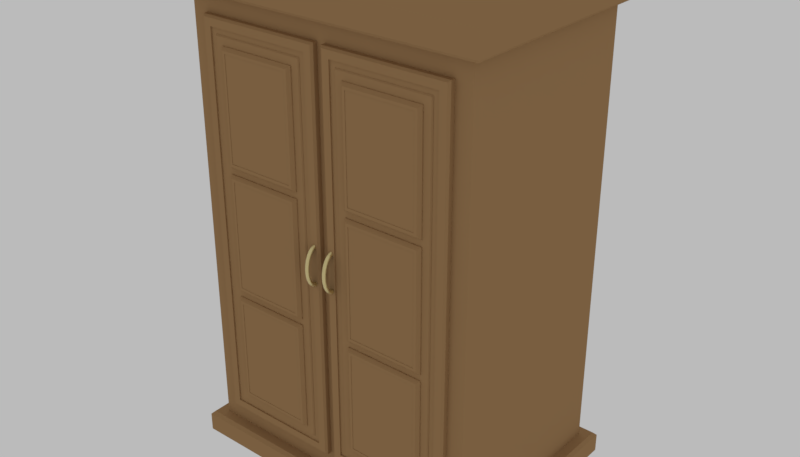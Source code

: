 # Source: closet.blend  (saved by Blender 2.90.8; exported with 4.5.12 LTS)
import bpy
from mathutils import Matrix  # noqa: F401  (used for matrix-valued properties, if any)

bpy.ops.wm.read_factory_settings(use_empty=True)
scene = bpy.context.scene
scene.name = 'Scene'

# ---- collections
col_collection_1 = bpy.data.collections.new('Collection 1'); scene.collection.children.link(col_collection_1)

# ---- materials (node trees are filled in below, after node groups)
mat_material_002 = bpy.data.materials.new('Material.002')
mat_material_002.alpha_threshold = 0.0
mat_material_002.roughness = 0.5
mat_material_003 = bpy.data.materials.new('Material.003')
mat_material_003.alpha_threshold = 0.0
mat_material_003.roughness = 0.5

# ---- material node trees
mat_material_002.use_nodes = True; mat_material_002.node_tree.nodes.clear()
_N = mat_material_002.node_tree.nodes; _L = mat_material_002.node_tree.links
n0 = _N.new('ShaderNodeOutputMaterial'); n0.name = 'Material Output'; n0.location = (300, 300)
n1 = _N.new('ShaderNodeBsdfDiffuse'); n1.name = 'Diffuse BSDF'; n1.location = (10, 300)
n1.inputs[0].default_value = (0.3844, 0.227, 0.1041, 1.0)
_L.new(n1.outputs[0], n0.inputs[0])
n0.is_active_output = True
mat_material_003.use_nodes = True; mat_material_003.node_tree.nodes.clear()
_N = mat_material_003.node_tree.nodes; _L = mat_material_003.node_tree.links
n0 = _N.new('ShaderNodeOutputMaterial'); n0.name = 'Material Output'; n0.location = (300, 300)
n1 = _N.new('ShaderNodeBsdfPrincipled'); n1.name = 'Principled BSDF'; n1.location = (10, 300)
n1.width = 150
n1.subsurface_method = 'BURLEY'
n1.inputs[0].default_value = (0.814, 0.6851, 0.3325, 1.0)
n1.inputs[1].default_value = 0.8537
n1.inputs[2].default_value = 0.3659
n1.inputs[3].default_value = 1.45
n1.inputs[9].default_value = (1.0, 1.0, 1.0)
n1.inputs[24].default_value = 0.1
n1.inputs[27].default_value = (0.0, 0.0, 0.0, 1.0)
n1.inputs[28].default_value = 1.0
_L.new(n1.outputs[0], n0.inputs[0])
n0.is_active_output = True

# ---- world
world_world_001 = bpy.data.worlds.new('World.001'); scene.world = world_world_001
world_world_001.use_nodes = True; world_world_001.node_tree.nodes.clear()
_N = world_world_001.node_tree.nodes; _L = world_world_001.node_tree.links
n0 = _N.new('ShaderNodeOutputWorld'); n0.name = 'World Output'; n0.location = (300, 300)
n1 = _N.new('ShaderNodeBackground'); n1.name = 'Background'; n1.location = (10, 300)
n1.inputs[0].default_value = (0.4969, 0.4969, 0.4969, 1.0)
_L.new(n1.outputs[0], n0.inputs[0])
n0.is_active_output = True
world_world_001.use_sun_shadow = False
world_world_001.sun_shadow_jitter_overblur = 0.0
world_world_001.cycles.sampling_method = 'MANUAL'

# ---- meshes
me_cube_002 = bpy.data.meshes.new('Cube.002')
me_cube_002.from_pydata([(-1.504, -0.9521, 0.2681), (-1.504, -0.9521, 4.741), (-1.504, 1.048, 4.741), (-1.504, 1.048, 0.2681), (1.504, 1.048, 4.741), (1.504, 1.048, 0.2681), (1.504, -0.9521, 4.741), (1.504, -0.9521, 0.2681), (-1.636, 1.18, 0.04533), (-1.604, 1.148, 0.01244), (-1.604, -1.052, 0.01244), (-1.636, -1.085, 0.04533), (-1.636, -1.085, 4.774), (-1.604, -1.052, 4.741), (-1.636, -1.085, 4.964), (-1.604, -1.052, 4.997), (-1.604, 1.148, 4.997), (-1.636, 1.18, 4.964), (-1.636, 1.18, 0.2352), (-1.604, 1.148, 0.2681), (1.636, 1.18, 0.04533), (1.604, 1.148, 0.01244), (1.604, 1.148, 4.997), (1.636, 1.18, 4.964), (1.636, 1.18, 0.2352), (1.604, 1.148, 0.2681), (1.636, -1.085, 0.04533), (1.604, -1.052, 0.01244), (1.604, -1.052, 4.997), (1.636, -1.085, 4.964), (1.636, -1.085, 0.2352), (1.604, -1.052, 0.2681), (-1.604, -1.052, 0.2681), (-1.636, -1.085, 0.2352), (-1.604, 1.148, 4.741), (-1.636, 1.18, 4.774), (1.604, 1.148, 4.741), (1.636, 1.18, 4.774), (1.604, -1.052, 4.741), (1.636, -1.085, 4.774), (1.504, -0.9521, 0.4641), (1.335, -0.9521, 0.2681), (1.335, -0.9521, 4.741), (-1.335, -0.9521, 4.741), (-1.335, 1.048, 0.2681), (1.335, 1.048, 0.2681), (-1.335, 1.048, 4.741), (1.335, 1.048, 4.741), (1.423, -1.052, 0.01244), (1.453, -1.085, 0.04533), (1.453, -1.085, 4.774), (-1.453, -1.085, 4.774), (-1.423, -1.052, 4.741), (1.423, -1.052, 4.741), (-1.423, 1.148, 0.2681), (1.423, 1.148, 0.2681), (1.453, 1.18, 0.2352), (-1.453, 1.18, 0.2352), (-1.453, 1.18, 4.774), (1.453, 1.18, 4.774), (1.423, 1.148, 4.741), (-1.423, 1.148, 4.741), (1.335, -0.9521, 0.4641), (-1.335, -0.9521, 0.4641), (1.335, -0.9521, 4.545), (-1.335, -0.9521, 4.545), (-0.04301, -0.9521, 0.2681), (-0.04301, 1.048, 0.2681), (0.04301, 1.048, 0.2681), (-0.04301, 1.048, 4.741), (0.04301, 1.048, 4.741), (-0.04586, -1.052, 0.01244), (0.04586, -1.052, 0.01244), (0.0468, -1.085, 0.04533), (-0.04681, -1.085, 0.04533), (-0.04586, 1.148, 0.2681), (0.04586, 1.148, 0.2681), (0.0468, 1.18, 0.2352), (-0.04681, 1.18, 0.2352), (-0.04681, 1.18, 4.774), (0.0468, 1.18, 4.774), (0.04586, 1.148, 4.741), (-0.04586, 1.148, 4.741), (0.04301, -0.9521, 0.4641), (-0.04301, -0.9521, 0.4641), (0.04301, -0.9521, 4.545), (-0.04301, -0.9521, 4.545), (-0.1382, -1.019, 0.5593), (-1.24, -1.019, 0.5593), (-0.1382, -1.019, 4.45), (-1.24, -1.019, 4.45), (1.24, -1.019, 4.45), (1.24, -1.019, 0.5593), (0.1382, -1.019, 0.5593), (0.1382, -1.019, 4.45), (-0.1382, -1.005, 0.5593), (-1.24, -1.005, 0.5593), (-0.1382, -1.005, 4.45), (-1.24, -1.005, 4.45), (1.24, -1.005, 4.45), (1.24, -1.005, 0.5593), (0.1382, -1.005, 0.5593), (0.1382, -1.005, 4.45), (-0.1957, -1.005, 0.6168), (-1.182, -1.005, 0.6168), (-0.1957, -1.005, 4.393), (-1.182, -1.005, 4.393), (1.182, -1.005, 4.393), (1.182, -1.005, 0.6168), (0.1957, -1.005, 0.6168), (0.1957, -1.005, 4.393), (-0.1957, -1.008, 0.6168), (-0.2809, -1.019, 0.702), (-1.097, -1.019, 0.702), (-1.182, -1.008, 0.6168), (-0.2809, -1.019, 4.307), (-0.1957, -1.008, 4.393), (-1.182, -1.008, 4.393), (-1.097, -1.019, 4.307), (1.182, -1.008, 4.393), (1.097, -1.019, 4.307), (1.097, -1.019, 0.702), (1.182, -1.008, 0.6168), (0.2809, -1.019, 0.702), (0.1957, -1.008, 0.6168), (0.1957, -1.008, 4.393), (0.2809, -1.019, 4.307), (-0.04301, -0.9993, 0.4641), (-0.0627, -1.019, 0.4838), (-1.315, -1.019, 0.4838), (-1.335, -0.9993, 0.4641), (-0.0627, -1.019, 4.526), (-0.04301, -0.9993, 4.545), (-1.335, -0.9993, 4.545), (-1.315, -1.019, 4.526), (1.335, -0.9993, 4.545), (1.315, -1.019, 4.526), (1.315, -1.019, 0.4838), (1.335, -0.9993, 0.4641), (0.06269, -1.019, 0.4838), (0.04301, -0.9993, 0.4641), (0.04301, -0.9993, 4.545), (0.06269, -1.019, 4.526), (-0.2067, -1.019, 0.6277), (-1.171, -1.019, 0.6277), (-1.171, -1.019, 4.382), (-0.2067, -1.019, 4.382), (1.171, -1.019, 4.382), (1.171, -1.019, 0.6277), (0.2067, -1.019, 0.6277), (0.2067, -1.019, 4.382), (-1.504, 1.048, 3.264), (-1.504, 1.048, 1.746), (1.504, 1.048, 3.264), (1.504, 1.048, 1.746), (1.24, -1.019, 3.228), (1.24, -1.019, 1.781), (-1.24, -1.019, 3.228), (1.24, -1.005, 3.228), (1.24, -1.005, 1.781), (-1.24, -1.005, 3.228), (1.097, -1.019, 3.175), (1.097, -1.019, 1.834), (-1.097, -1.019, 1.834), (-1.097, -1.019, 3.175), (0.2809, -1.019, 1.834), (0.2809, -1.019, 3.175), (-0.2809, -1.019, 3.175), (-0.2809, -1.019, 1.834), (-1.504, 1.048, 3.19), (-1.504, 1.048, 1.819), (1.504, 1.048, 3.19), (1.504, 1.048, 1.819), (1.24, -1.019, 3.158), (1.24, -1.019, 1.851), (-1.24, -1.019, 3.158), (1.24, -1.005, 3.158), (1.24, -1.005, 1.851), (-1.24, -1.005, 3.158), (1.097, -1.019, 3.11), (1.097, -1.019, 1.899), (-1.097, -1.019, 1.899), (-1.097, -1.019, 3.11), (0.2809, -1.019, 1.899), (0.2809, -1.019, 3.11), (-0.2809, -1.019, 3.11), (-0.2809, -1.019, 1.899), (-0.127, -0.9985, 2.708), (-0.1096, -1.04, 2.715), (-0.127, -1.034, 2.694), (-0.1096, -1.073, 2.687), (-0.127, -1.064, 2.669), (-0.1096, -1.098, 2.65), (-0.127, -1.086, 2.636), (-0.1096, -1.074, 2.621), (-0.127, -1.102, 2.596), (-0.1096, -1.127, 2.557), (-0.127, -1.112, 2.552), (-0.1096, -1.131, 2.507), (-0.127, -1.115, 2.507), (-0.1096, -1.1, 2.507), (-0.1096, -1.127, 2.458), (-0.127, -1.112, 2.462), (-0.1096, -1.097, 2.467), (-0.1096, -1.117, 2.411), (-0.127, -1.103, 2.421), (-0.1096, -1.089, 2.431), (-0.1096, -1.099, 2.37), (-0.127, -1.088, 2.384), (-0.1096, -1.076, 2.399), (-0.1096, -1.075, 2.336), (-0.127, -1.066, 2.356), (-0.127, -1.039, 2.337), (-0.1096, -1.035, 2.359), (-0.127, -1.006, 2.33), (-0.1096, -1.006, 2.353), (-0.1096, -0.9966, 2.685), (-0.09299, -0.9966, 2.685), (-0.1096, -1.029, 2.673), (-0.09299, -1.029, 2.673), (-0.1096, -1.055, 2.651), (-0.1096, -1.089, 2.586), (-0.1096, -1.097, 2.548), (-0.09299, -1.097, 2.467), (-0.09299, -1.089, 2.431), (-0.1096, -1.058, 2.375), (-0.09299, -1.058, 2.375), (-0.09299, -1.035, 2.359), (-0.09299, -1.006, 2.353), (-0.1096, -1.0, 2.73), (-0.09299, -1.04, 2.715), (-0.09299, -1.073, 2.687), (-0.09299, -1.116, 2.606), (-0.1096, -1.116, 2.606), (-0.09299, -1.127, 2.557), (-0.09299, -1.127, 2.458), (-0.09299, -1.117, 2.411), (-0.09299, -1.099, 2.37), (-0.09299, -1.075, 2.336), (-0.09299, -1.043, 2.315), (-0.1096, -1.043, 2.315), (-0.09299, -1.006, 2.307), (-0.1096, -1.006, 2.307), (-0.07559, -0.9985, 2.708), (-0.09299, -1.0, 2.73), (-0.07559, -1.034, 2.694), (-0.09299, -1.055, 2.651), (-0.07559, -1.064, 2.669), (-0.09299, -1.074, 2.621), (-0.07559, -1.086, 2.636), (-0.09299, -1.098, 2.65), (-0.09299, -1.089, 2.586), (-0.07559, -1.102, 2.596), (-0.09299, -1.097, 2.548), (-0.07559, -1.112, 2.552), (-0.09299, -1.1, 2.507), (-0.07559, -1.115, 2.507), (-0.09299, -1.131, 2.507), (-0.07559, -1.112, 2.462), (-0.07559, -1.103, 2.421), (-0.09299, -1.076, 2.399), (-0.07559, -1.088, 2.384), (-0.07559, -1.066, 2.356), (-0.07559, -1.039, 2.337), (-0.07559, -1.006, 2.33), (0.07324, -0.9985, 2.708), (0.09065, -1.04, 2.715), (0.07324, -1.034, 2.694), (0.09065, -1.073, 2.687), (0.07324, -1.064, 2.669), (0.07324, -1.086, 2.636), (0.09065, -1.074, 2.621), (0.07324, -1.102, 2.596), (0.09065, -1.089, 2.586), (0.09065, -1.127, 2.557), (0.07324, -1.112, 2.552), (0.09065, -1.131, 2.507), (0.07324, -1.115, 2.507), (0.07324, -1.112, 2.462), (0.09065, -1.097, 2.467), (0.07324, -1.103, 2.421), (0.07324, -1.088, 2.384), (0.09065, -1.076, 2.399), (0.07324, -1.066, 2.356), (0.09065, -1.058, 2.375), (0.09065, -1.043, 2.315), (0.07324, -1.039, 2.337), (0.07324, -1.006, 2.33), (0.09065, -1.006, 2.353), (0.09065, -0.9966, 2.685), (0.09065, -1.029, 2.673), (0.09065, -1.055, 2.651), (0.1073, -1.055, 2.651), (0.1073, -1.074, 2.621), (0.1073, -1.089, 2.586), (0.09065, -1.097, 2.548), (0.1073, -1.097, 2.548), (0.09065, -1.1, 2.507), (0.1073, -1.1, 2.507), (0.09065, -1.089, 2.431), (0.1073, -1.089, 2.431), (0.1073, -1.076, 2.399), (0.1073, -1.058, 2.375), (0.09065, -1.035, 2.359), (0.09065, -1.0, 2.73), (0.1073, -1.04, 2.715), (0.1073, -1.073, 2.687), (0.1073, -1.098, 2.65), (0.09065, -1.098, 2.65), (0.1073, -1.116, 2.606), (0.09065, -1.116, 2.606), (0.1073, -1.127, 2.557), (0.1073, -1.127, 2.458), (0.09065, -1.127, 2.458), (0.09065, -1.117, 2.411), (0.09065, -1.099, 2.37), (0.09065, -1.075, 2.336), (0.1073, -1.043, 2.315), (0.1073, -1.006, 2.307), (0.09065, -1.006, 2.307), (0.1073, -0.9966, 2.685), (0.1247, -0.9985, 2.708), (0.1073, -1.0, 2.73), (0.1073, -1.029, 2.673), (0.1247, -1.034, 2.694), (0.1247, -1.064, 2.669), (0.1247, -1.086, 2.636), (0.1247, -1.102, 2.596), (0.1247, -1.112, 2.552), (0.1247, -1.115, 2.507), (0.1073, -1.131, 2.507), (0.1073, -1.097, 2.467), (0.1247, -1.112, 2.462), (0.1247, -1.103, 2.421), (0.1073, -1.117, 2.411), (0.1247, -1.088, 2.384), (0.1073, -1.099, 2.37), (0.1247, -1.066, 2.356), (0.1073, -1.075, 2.336), (0.1073, -1.035, 2.359), (0.1247, -1.039, 2.337), (0.1073, -1.006, 2.353), (0.1247, -1.006, 2.33), (-0.2809, -1.029, 0.702), (-0.3359, -1.057, 0.757), (-1.042, -1.057, 0.757), (-1.097, -1.029, 0.702), (-1.097, -1.029, 4.307), (-1.042, -1.057, 4.253), (-0.3359, -1.057, 4.253), (-0.2809, -1.029, 4.307), (1.097, -1.029, 1.834), (1.042, -1.057, 1.779), (1.042, -1.057, 0.757), (1.097, -1.029, 0.702), (-1.097, -1.029, 3.175), (-1.042, -1.057, 3.23), (0.3359, -1.057, 0.757), (0.2809, -1.029, 0.702), (0.2809, -1.029, 4.307), (0.3359, -1.057, 4.253), (1.042, -1.057, 4.253), (1.097, -1.029, 4.307), (0.2809, -1.029, 3.175), (0.3359, -1.057, 3.23), (-0.2809, -1.029, 1.834), (-0.3359, -1.057, 1.779), (1.042, -1.057, 3.23), (1.097, -1.029, 3.175), (-1.042, -1.057, 1.779), (-1.097, -1.029, 1.834), (0.3359, -1.057, 1.779), (0.2809, -1.029, 1.834), (-0.3359, -1.057, 3.23), (-0.2809, -1.029, 3.175), (1.097, -1.029, 3.11), (1.042, -1.057, 3.055), (1.042, -1.057, 1.954), (1.097, -1.029, 1.899), (-1.097, -1.029, 1.899), (-1.042, -1.057, 1.954), (-1.042, -1.057, 3.055), (-1.097, -1.029, 3.11), (0.2809, -1.029, 1.899), (0.3359, -1.057, 1.954), (0.3359, -1.057, 3.055), (0.2809, -1.029, 3.11), (-0.2809, -1.029, 3.11), (-0.3359, -1.057, 3.055), (-0.3359, -1.057, 1.954), (-0.2809, -1.029, 1.899), (-0.3092, -1.057, 0.7303), (-1.069, -1.057, 0.7303), (-1.069, -1.057, 4.279), (-0.3092, -1.057, 4.279), (1.069, -1.057, 1.806), (1.069, -1.057, 0.7303), (-1.069, -1.057, 3.203), (0.3092, -1.057, 0.7303), (0.3092, -1.057, 4.279), (1.069, -1.057, 4.279), (0.3092, -1.057, 3.203), (-0.3092, -1.057, 1.806), (1.069, -1.057, 3.203), (-1.069, -1.057, 1.806), (0.3092, -1.057, 1.806), (-0.3092, -1.057, 3.203), (1.069, -1.057, 3.082), (1.069, -1.057, 1.928), (-1.069, -1.057, 1.928), (-1.069, -1.057, 3.082), (0.3092, -1.057, 1.928), (0.3092, -1.057, 3.082), (-0.3092, -1.057, 3.082), (-0.3092, -1.057, 1.928), (-0.3359, -1.053, 0.757), (-1.042, -1.053, 0.757), (-1.042, -1.053, 4.253), (-0.3359, -1.053, 4.253), (1.042, -1.053, 1.779), (1.042, -1.053, 0.757), (-1.042, -1.053, 3.23), (0.3359, -1.053, 0.757), (0.3359, -1.053, 4.253), (1.042, -1.053, 4.253), (0.3359, -1.053, 3.23), (-0.3359, -1.053, 1.779), (1.042, -1.053, 3.23), (-1.042, -1.053, 1.779), (0.3359, -1.053, 1.779), (-0.3359, -1.053, 3.23), (1.042, -1.053, 3.055), (1.042, -1.053, 1.954), (-1.042, -1.053, 1.954), (-1.042, -1.053, 3.055), (0.3359, -1.053, 1.954), (0.3359, -1.053, 3.055), (-0.3359, -1.053, 3.055), (-0.3359, -1.053, 1.954)], [], [(42, 6, 38, 53), (20, 24, 30, 26), (6, 4, 36, 38), (0, 3, 19, 32), (45, 5, 25, 55), (5, 7, 31, 25), (2, 1, 13, 34), (9, 21, 27, 48, 72, 71, 10), (78, 77, 56, 24, 20, 8, 18, 57), (46, 2, 34, 61), (12, 14, 17, 35), (11, 33, 18, 8), (37, 23, 29, 39), (9, 10, 11, 8), (15, 16, 17, 14), (16, 22, 23, 17), (27, 21, 20, 26), (22, 28, 29, 23), (48, 27, 26, 49), (28, 15, 14, 29), (51, 12, 13, 52), (25, 31, 30, 24), (37, 39, 38, 36), (55, 25, 24, 56), (59, 37, 36, 60), (32, 19, 18, 33), (12, 35, 34, 13), (90, 89, 131, 134), (7, 40, 62, 41), (35, 58, 61, 34), (80, 59, 60, 81), (76, 55, 56, 77), (39, 50, 53, 38), (41, 66, 0, 32, 31, 7), (72, 48, 49, 73), (21, 9, 8, 20), (4, 47, 60, 36), (69, 46, 61, 82), (17, 23, 37, 59, 80, 79, 58, 35), (68, 45, 55, 76), (69, 70, 47, 4, 153, 171, 172, 154, 5, 45, 68, 67, 44, 3, 152, 170, 169, 151, 2, 46), (30, 33, 11, 74, 73, 49, 26), (1, 43, 52, 13), (43, 42, 53, 52), (15, 28, 22, 16), (44, 67, 75, 54), (67, 68, 76, 75), (29, 14, 12, 51, 50, 39), (47, 70, 81, 60), (70, 69, 82, 81), (71, 72, 73, 74), (50, 51, 52, 53), (54, 75, 78, 57), (75, 76, 77, 78), (58, 79, 82, 61), (79, 80, 81, 82), (83, 85, 86, 84, 66, 41, 62), (111, 103, 105, 116), (125, 119, 107, 110), (107, 108, 100, 159, 177, 176, 158, 99), (92, 93, 139, 137), (94, 91, 136, 142), (63, 84, 127, 130), (86, 65, 133, 132), (83, 62, 138, 140), (64, 85, 141, 135), (89, 97, 95, 87), (125, 110, 109, 124), (91, 94, 102, 99), (117, 116, 105, 106), (93, 92, 100, 101), (123, 121, 354, 358), (88, 96, 178, 175), (122, 108, 107, 119), (155, 91, 99, 158), (103, 104, 96, 95), (106, 105, 97, 98), (108, 109, 101, 100), (110, 107, 99, 102), (122, 124, 109, 108), (88, 87, 95, 96), (89, 90, 98, 97), (352, 371, 429, 419), (143, 144, 114, 111), (116, 117, 145, 146), (148, 149, 124, 122), (119, 125, 150, 147), (111, 114, 104, 103), (128, 129, 130, 127), (132, 133, 134, 131), (137, 139, 140, 138), (135, 141, 142, 136), (87, 88, 129, 128), (112, 113, 144, 143), (118, 115, 146, 145), (121, 123, 149, 148), (126, 120, 147, 150), (163, 181, 182, 185, 186, 168, 112, 143, 146, 115, 167, 164, 118, 145, 144, 113), (180, 162, 121, 148, 147, 120, 161, 166, 126, 150, 149, 123, 165, 183, 184, 179), (376, 385, 436, 431), (104, 106, 98, 160, 178, 96), (143, 111, 116, 146), (92, 156, 159, 100), (173, 155, 158, 176), (148, 122, 119, 147), (90, 157, 160, 98), (182, 181, 379, 382), (85, 83, 140, 141), (65, 63, 130, 133), (88, 175, 157, 90, 134, 129), (93, 94, 142, 139), (155, 173, 174, 156, 92, 137, 136, 91), (84, 86, 132, 127), (154, 172, 171, 153, 4, 6, 40, 7, 5), (0, 1, 2, 151, 169, 170, 152, 3), (3, 44, 54, 57, 18, 19), (40, 6, 42, 43, 1, 0, 66, 84, 63, 65, 86, 85, 64, 62), (128, 127, 132, 131), (87, 128, 131, 89), (62, 64, 135, 138), (106, 104, 114, 144, 145, 117), (124, 149, 150, 125), (162, 180, 183, 165), (185, 182, 382, 387), (157, 175, 178, 160), (137, 138, 135, 136), (156, 174, 177, 159), (174, 173, 176, 177), (103, 95, 97, 105), (110, 102, 101, 109), (133, 130, 129, 134), (168, 186, 181, 163), (167, 115, 350, 374), (140, 139, 142, 141), (31, 32, 33, 30), (93, 101, 102, 94), (126, 166, 363, 359), (118, 164, 355, 347), (112, 168, 365, 343), (162, 165, 372, 351), (179, 184, 386, 375), (181, 186, 390, 379), (360, 364, 425, 423), (180, 179, 375, 378), (184, 183, 383, 386), (183, 180, 378, 383), (168, 163, 370, 365), (115, 118, 347, 350), (186, 185, 387, 390), (165, 123, 358, 372), (120, 126, 359, 362), (164, 167, 374, 355), (356, 373, 430, 421), (121, 162, 351, 354), (161, 120, 362, 368), (384, 377, 432, 435), (163, 113, 346, 370), (166, 161, 368, 363), (361, 360, 423, 424), (10, 71, 74, 11), (187, 189, 188, 229), (216, 218, 189, 187), (189, 191, 190, 188), (218, 220, 191, 189), (191, 193, 192, 190), (220, 194, 193, 191), (193, 195, 233, 192), (194, 221, 195, 193), (195, 197, 196, 233), (221, 222, 197, 195), (197, 199, 198, 196), (222, 200, 199, 197), (199, 202, 201, 198), (200, 203, 202, 199), (202, 205, 204, 201), (203, 206, 205, 202), (205, 208, 207, 204), (206, 209, 208, 205), (208, 211, 210, 207), (209, 225, 211, 208), (211, 212, 240, 210), (225, 213, 212, 211), (212, 214, 242, 240), (213, 215, 214, 212), (217, 219, 218, 216), (219, 246, 220, 218), (246, 248, 194, 220), (248, 251, 221, 194), (251, 253, 222, 221), (253, 255, 200, 222), (255, 223, 203, 200), (223, 224, 206, 203), (224, 260, 209, 206), (260, 226, 225, 209), (226, 227, 213, 225), (227, 228, 215, 213), (229, 188, 230, 244), (188, 190, 231, 230), (190, 192, 250, 231), (192, 233, 232, 250), (233, 196, 234, 232), (196, 198, 257, 234), (198, 201, 235, 257), (201, 204, 236, 235), (204, 207, 237, 236), (207, 210, 238, 237), (210, 240, 239, 238), (240, 242, 241, 239), (243, 245, 219, 217), (244, 230, 245, 243), (245, 247, 246, 219), (230, 231, 247, 245), (247, 249, 248, 246), (231, 250, 249, 247), (249, 252, 251, 248), (250, 232, 252, 249), (252, 254, 253, 251), (232, 234, 254, 252), (254, 256, 255, 253), (234, 257, 256, 254), (256, 258, 223, 255), (257, 235, 258, 256), (258, 259, 224, 223), (235, 236, 259, 258), (259, 261, 260, 224), (236, 237, 261, 259), (261, 262, 226, 260), (237, 238, 262, 261), (262, 263, 227, 226), (238, 239, 263, 262), (263, 264, 228, 227), (239, 241, 264, 263), (265, 267, 266, 304), (289, 290, 267, 265), (267, 269, 268, 266), (290, 291, 269, 267), (269, 270, 308, 268), (291, 271, 270, 269), (270, 272, 310, 308), (271, 273, 272, 270), (272, 275, 274, 310), (273, 295, 275, 272), (275, 277, 276, 274), (295, 297, 277, 275), (277, 278, 313, 276), (297, 279, 278, 277), (278, 280, 314, 313), (279, 299, 280, 278), (280, 281, 315, 314), (299, 282, 281, 280), (281, 283, 316, 315), (282, 284, 283, 281), (283, 286, 285, 316), (284, 303, 286, 283), (286, 287, 319, 285), (303, 288, 287, 286), (320, 323, 290, 289), (323, 292, 291, 290), (292, 293, 271, 291), (293, 294, 273, 271), (294, 296, 295, 273), (296, 298, 297, 295), (298, 331, 279, 297), (331, 300, 299, 279), (300, 301, 282, 299), (301, 302, 284, 282), (302, 339, 303, 284), (339, 341, 288, 303), (304, 266, 305, 322), (266, 268, 306, 305), (268, 308, 307, 306), (308, 310, 309, 307), (310, 274, 311, 309), (274, 276, 330, 311), (276, 313, 312, 330), (313, 314, 334, 312), (314, 315, 336, 334), (315, 316, 338, 336), (316, 285, 317, 338), (285, 319, 318, 317), (321, 324, 323, 320), (322, 305, 324, 321), (324, 325, 292, 323), (305, 306, 325, 324), (325, 326, 293, 292), (306, 307, 326, 325), (326, 327, 294, 293), (307, 309, 327, 326), (327, 328, 296, 294), (309, 311, 328, 327), (328, 329, 298, 296), (311, 330, 329, 328), (329, 332, 331, 298), (330, 312, 332, 329), (332, 333, 300, 331), (312, 334, 333, 332), (333, 335, 301, 300), (334, 336, 335, 333), (335, 337, 302, 301), (336, 338, 337, 335), (337, 340, 339, 302), (338, 317, 340, 337), (340, 342, 341, 339), (317, 318, 342, 340), (391, 392, 346, 343), (393, 394, 350, 347), (395, 396, 354, 351), (397, 393, 347, 355), (396, 398, 358, 354), (399, 400, 362, 359), (401, 399, 359, 363), (402, 391, 343, 365), (400, 403, 368, 362), (392, 404, 370, 346), (398, 405, 372, 358), (394, 406, 374, 350), (365, 370, 404, 402), (406, 397, 355, 374), (351, 372, 405, 395), (403, 401, 363, 368), (407, 408, 378, 375), (409, 410, 382, 379), (411, 412, 386, 383), (413, 414, 390, 387), (408, 411, 383, 378), (375, 386, 412, 407), (414, 409, 379, 390), (387, 382, 410, 413), (113, 112, 343, 346), (344, 345, 392, 391), (348, 349, 394, 393), (352, 353, 396, 395), (356, 348, 393, 397), (353, 357, 398, 396), (360, 361, 400, 399), (364, 360, 399, 401), (366, 344, 391, 402), (361, 367, 403, 400), (345, 369, 404, 392), (357, 371, 405, 398), (349, 373, 406, 394), (369, 366, 402, 404), (373, 356, 397, 406), (371, 352, 395, 405), (367, 364, 401, 403), (376, 377, 408, 407), (380, 381, 410, 409), (384, 385, 412, 411), (388, 389, 414, 413), (377, 384, 411, 408), (385, 376, 407, 412), (389, 380, 409, 414), (381, 388, 413, 410), (430, 418, 417, 421), (438, 437, 434, 433), (420, 419, 429, 422), (427, 424, 423, 425), (432, 431, 436, 435), (415, 426, 428, 416), (344, 366, 426, 415), (380, 389, 438, 433), (345, 344, 415, 416), (364, 367, 427, 425), (367, 361, 424, 427), (388, 381, 434, 437), (349, 348, 417, 418), (377, 376, 431, 432), (369, 345, 416, 428), (353, 352, 419, 420), (381, 380, 433, 434), (371, 357, 422, 429), (348, 356, 421, 417), (385, 384, 435, 436), (373, 349, 418, 430), (357, 353, 420, 422), (389, 388, 437, 438), (366, 369, 428, 426)])
me_cube_002.polygons.foreach_set('use_smooth', [0, 0, 0, 0, 0, 0, 0, 0, 0, 0, 0, 0, 0, 0, 0, 0, 0, 0, 0, 0, 0, 0, 0, 0, 0, 0, 0, 0, 0, 0, 0, 0, 0, 0, 0, 0, 0, 0, 0, 0, 0, 0, 0, 0, 0, 0, 0, 0, 0, 0, 0, 0, 0, 0, 0, 0, 0, 0, 0, 0, 0, 0, 0, 0, 0, 0, 0, 0, 0, 0, 0, 0, 0, 0, 0, 0, 0, 0, 0, 0, 0, 0, 0, 0, 0, 0, 0, 0, 0, 0, 0, 0, 0, 0, 0, 0, 0, 0, 0, 0, 0, 0, 0, 0, 0, 0, 0, 0, 0, 0, 0, 0, 0, 0, 0, 0, 0, 0, 0, 0, 0, 0, 0, 0, 0, 0, 0, 0, 0, 0, 0, 0, 0, 0, 0, 0, 0, 0, 0, 0, 0, 0, 0, 0, 0, 0, 0, 0, 0, 0, 0, 0, 0, 0, 0, 0, 0, 0, 0, 0, 1, 1, 1, 1, 1, 1, 1, 1, 1, 1, 1, 1, 1, 1, 1, 1, 1, 1, 1, 1, 1, 1, 1, 1, 1, 1, 1, 1, 1, 1, 1, 1, 1, 1, 1, 1, 1, 1, 1, 1, 1, 1, 1, 1, 1, 1, 1, 1, 1, 1, 1, 1, 1, 1, 1, 1, 1, 1, 1, 1, 1, 1, 1, 1, 1, 1, 1, 1, 1, 1, 1, 1, 1, 1, 1, 1, 1, 1, 1, 1, 1, 1, 1, 1, 1, 1, 1, 1, 1, 1, 1, 1, 1, 1, 1, 1, 1, 1, 1, 1, 1, 1, 1, 1, 1, 1, 1, 1, 1, 1, 1, 1, 1, 1, 1, 1, 1, 1, 1, 1, 1, 1, 1, 1, 1, 1, 1, 1, 1, 1, 1, 1, 1, 1, 1, 1, 1, 1, 1, 1, 1, 1, 1, 1, 0, 0, 0, 0, 0, 0, 0, 0, 0, 0, 0, 0, 0, 0, 0, 0, 0, 0, 0, 0, 0, 0, 0, 0, 0, 0, 0, 0, 0, 0, 0, 0, 0, 0, 0, 0, 0, 0, 0, 0, 0, 0, 0, 0, 0, 0, 0, 0, 0, 0, 0, 0, 0, 0, 0, 0, 0, 0, 0, 0, 0, 0, 0, 0, 0, 0, 0, 0, 0, 0, 0, 0, 0])
me_cube_002.polygons.foreach_set('material_index', [0, 0, 0, 0, 0, 0, 0, 0, 0, 0, 0, 0, 0, 0, 0, 0, 0, 0, 0, 0, 0, 0, 0, 0, 0, 0, 0, 0, 0, 0, 0, 0, 0, 0, 0, 0, 0, 0, 0, 0, 0, 0, 0, 0, 0, 0, 0, 0, 0, 0, 0, 0, 0, 0, 0, 0, 0, 0, 0, 0, 0, 0, 0, 0, 0, 0, 0, 0, 0, 0, 0, 0, 0, 0, 0, 0, 0, 0, 0, 0, 0, 0, 0, 0, 0, 0, 0, 0, 0, 0, 0, 0, 0, 0, 0, 0, 0, 0, 0, 0, 0, 0, 0, 0, 0, 0, 0, 0, 0, 0, 0, 0, 0, 0, 0, 0, 0, 0, 0, 0, 0, 0, 0, 0, 0, 0, 0, 0, 0, 0, 0, 0, 0, 0, 0, 0, 0, 0, 0, 0, 0, 0, 0, 0, 0, 0, 0, 0, 0, 0, 0, 0, 0, 0, 0, 0, 0, 0, 0, 0, 1, 1, 1, 1, 1, 1, 1, 1, 1, 1, 1, 1, 1, 1, 1, 1, 1, 1, 1, 1, 1, 1, 1, 1, 1, 1, 1, 1, 1, 1, 1, 1, 1, 1, 1, 1, 1, 1, 1, 1, 1, 1, 1, 1, 1, 1, 1, 1, 1, 1, 1, 1, 1, 1, 1, 1, 1, 1, 1, 1, 1, 1, 1, 1, 1, 1, 1, 1, 1, 1, 1, 1, 1, 1, 1, 1, 1, 1, 1, 1, 1, 1, 1, 1, 1, 1, 1, 1, 1, 1, 1, 1, 1, 1, 1, 1, 1, 1, 1, 1, 1, 1, 1, 1, 1, 1, 1, 1, 1, 1, 1, 1, 1, 1, 1, 1, 1, 1, 1, 1, 1, 1, 1, 1, 1, 1, 1, 1, 1, 1, 1, 1, 1, 1, 1, 1, 1, 1, 1, 1, 1, 1, 1, 1, 0, 0, 0, 0, 0, 0, 0, 0, 0, 0, 0, 0, 0, 0, 0, 0, 0, 0, 0, 0, 0, 0, 0, 0, 0, 0, 0, 0, 0, 0, 0, 0, 0, 0, 0, 0, 0, 0, 0, 0, 0, 0, 0, 0, 0, 0, 0, 0, 0, 0, 0, 0, 0, 0, 0, 0, 0, 0, 0, 0, 0, 0, 0, 0, 0, 0, 0, 0, 0, 0, 0, 0, 0])
me_cube_002.materials.append(mat_material_002)
me_cube_002.materials.append(mat_material_003)
me_cube_002.use_remesh_preserve_volume = False
me_cube_002.use_remesh_preserve_attributes = False
me_cube_002.use_mirror_vertex_groups = False
me_cube_002.update()

# ---- objects
ob_cabinet = bpy.data.objects.new('cabinet', me_cube_002)

# ---- transforms, parenting, visibility, modifiers, constraints
ob_cabinet.location = (0.0, 0.0, 0.0)
ob_cabinet.lineart.crease_threshold = 0.0

# ---- collection membership
col_collection_1.objects.link(ob_cabinet)

# ---- scene / render settings (as saved in the file)
scene.frame_start = 1; scene.frame_end = 250; scene.frame_set(1)
scene.render.engine = 'CYCLES'
scene.render.resolution_x = 700
scene.render.resolution_y = 400
scene.render.dither_intensity = 0.0
scene.render.use_border = True
scene.cycles.use_denoising = False
scene.cycles.samples = 400
scene.cycles.sampling_pattern = 'TABULATED_SOBOL'
scene.cycles.use_adaptive_sampling = False
scene.cycles.use_light_tree = False
scene.cycles.caustics_reflective = False
scene.cycles.caustics_refractive = False
scene.cycles.blur_glossy = 0.0
scene.cycles.max_bounces = 6
scene.cycles.sample_clamp_indirect = 0.0
scene.view_settings.view_transform = 'Standard'
bpy.context.view_layer.update()

# ---- added for rendering (the .blend has no active camera): camera
cam_auto = bpy.data.cameras.new('AutoCamera')
cam_auto.lens = 50.0
cam_auto.sensor_width = 36.0
cam_auto.clip_end = 1000.0
ob_auto_camera = bpy.data.objects.new('AutoCamera', cam_auto)
scene.collection.objects.link(ob_auto_camera)
ob_auto_camera.location = (5.91706, -7.07551, 7.23839)
ob_auto_camera.rotation_euler = (1.09748, -7.21219e-08, 0.694738)
scene.camera = ob_auto_camera
bpy.context.view_layer.update()

